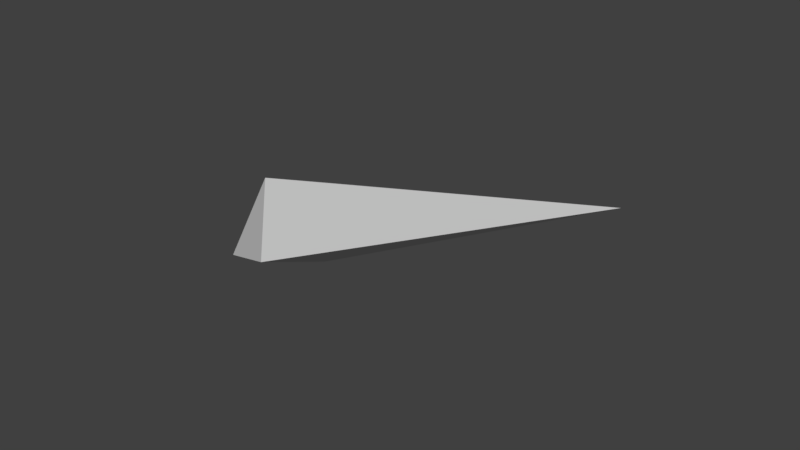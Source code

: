 # Source: tp2_plane_part2.blend  (saved by Blender 2.78.0; exported with 4.5.12 LTS)
import bpy
from mathutils import Matrix  # noqa: F401  (used for matrix-valued properties, if any)

bpy.ops.wm.read_factory_settings(use_empty=True)
scene = bpy.context.scene
scene.name = 'Scene'

# ---- collections
col_collection_1 = bpy.data.collections.new('Collection 1'); scene.collection.children.link(col_collection_1)

# ---- materials (node trees are filled in below, after node groups)
mat_material = bpy.data.materials.new('Material')
mat_material.alpha_threshold = 0.0
mat_material.use_transparent_shadow = False
mat_material.roughness = 0.5
mat_material.line_color = (0.0, 0.0, 0.0, 1.0)

# ---- material node trees

# ---- world
world_world = bpy.data.worlds.new('World'); scene.world = world_world
world_world.color = (0.05088, 0.05088, 0.05088)
world_world.use_sun_shadow = False
world_world.sun_shadow_jitter_overblur = 0.0
world_world.cycles.sampling_method = 'MANUAL'

# ---- meshes
me_cube_004 = bpy.data.meshes.new('Cube.004')
me_cube_004.from_pydata([(2.284, -1.077, 1.901), (0.8478, -0.5628, 1.034), (0.8503, -0.8787, 1.167), (0.7845, -0.4616, 1.297), (0.787, -0.7775, 1.43), (0.4719, -0.6768, 0.9787)], [], [(1, 2, 0), (3, 0, 4), (1, 0, 3), (0, 2, 4), (1, 3, 5), (4, 2, 5), (3, 4, 5), (2, 1, 5)])
me_cube_004.materials.append(mat_material)
me_cube_004.use_remesh_preserve_volume = False
me_cube_004.use_remesh_preserve_attributes = False
me_cube_004.use_mirror_vertex_groups = False
me_cube_004.update()

# ---- objects
ob_cube_004 = bpy.data.objects.new('Cube.004', me_cube_004)

# ---- transforms, parenting, visibility, modifiers, constraints
ob_cube_004.location = (0.0, 0.0, 0.0)
ob_cube_004.lock_rotations_4d = False
ob_cube_004.empty_display_type = 'ARROWS'
ob_cube_004.lineart.crease_threshold = 0.0

# ---- collection membership
col_collection_1.objects.link(ob_cube_004)

# ---- scene / render settings (as saved in the file)
scene.frame_start = 1; scene.frame_end = 250; scene.frame_set(1)
scene.render.engine = 'BLENDER_EEVEE_NEXT'
scene.render.resolution_percentage = 50
scene.render.dither_intensity = 0.0
scene.cycles.use_denoising = False
scene.cycles.samples = 128
scene.cycles.sampling_pattern = 'TABULATED_SOBOL'
scene.cycles.light_sampling_threshold = 0.0
scene.cycles.use_adaptive_sampling = False
scene.cycles.use_light_tree = False
scene.cycles.blur_glossy = 0.0
scene.cycles.sample_clamp_indirect = 0.0
scene.view_settings.view_transform = 'Standard'
bpy.context.view_layer.update()

# ---- added for rendering (the .blend has no active camera and no usable light): camera, sun
cam_auto = bpy.data.cameras.new('AutoCamera')
cam_auto.lens = 50.0
cam_auto.sensor_width = 36.0
cam_auto.clip_end = 1000.0
ob_auto_camera = bpy.data.objects.new('AutoCamera', cam_auto)
scene.collection.objects.link(ob_auto_camera)
ob_auto_camera.location = (3.34277, -3.12737, 3.01169)
ob_auto_camera.rotation_euler = (1.09748, -7.21219e-08, 0.694738)
scene.camera = ob_auto_camera
light_auto_sun = bpy.data.lights.new('AutoSun', 'SUN')
light_auto_sun.energy = 3.0
light_auto_sun.angle = 0.0523599
ob_auto_sun = bpy.data.objects.new('AutoSun', light_auto_sun)
scene.collection.objects.link(ob_auto_sun)
ob_auto_sun.rotation_euler = (0.872665, 0.174533, 0.523599)
bpy.context.view_layer.update()
